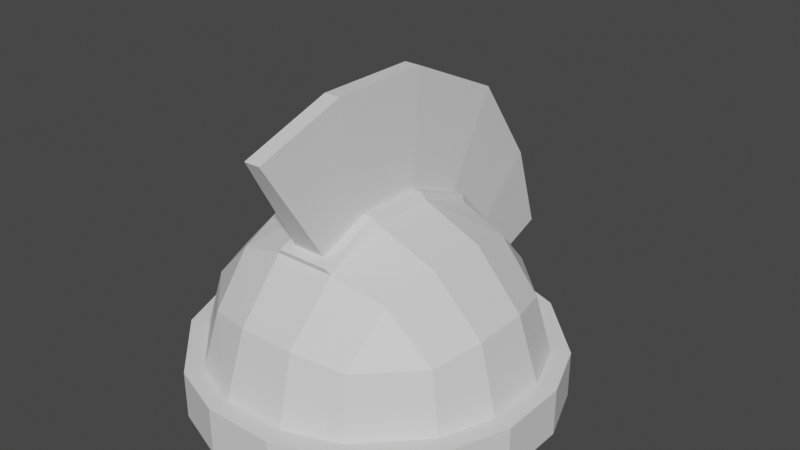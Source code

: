 # Source: Helmet_Wing.blend  (saved by Blender 2.91.10; exported with 4.5.12 LTS)
import bpy
from mathutils import Matrix  # noqa: F401  (used for matrix-valued properties, if any)

bpy.ops.wm.read_factory_settings(use_empty=True)
scene = bpy.context.scene
scene.name = 'Scene'

# ---- collections
col_collection = bpy.data.collections.new('Collection'); scene.collection.children.link(col_collection)

# ---- materials (node trees are filled in below, after node groups)
mat_material = bpy.data.materials.new('Material')
mat_material.use_transparent_shadow = False
mat_material_001 = bpy.data.materials.new('Material.001')
mat_material_001.use_transparent_shadow = False

# ---- material node trees
mat_material.use_nodes = True; mat_material.node_tree.nodes.clear()
_N = mat_material.node_tree.nodes; _L = mat_material.node_tree.links
n0 = _N.new('ShaderNodeBsdfPrincipled'); n0.name = 'Principled BSDF'; n0.location = (10, 300)
n0.distribution = 'GGX'
n0.subsurface_method = 'BURLEY'
n0.inputs[3].default_value = 1.45
n0.inputs[27].default_value = (0.0, 0.0, 0.0, 1.0)
n0.inputs[28].default_value = 1.0
n1 = _N.new('ShaderNodeOutputMaterial'); n1.name = 'Material Output'; n1.location = (300, 300)
_L.new(n0.outputs[0], n1.inputs[0])
n1.is_active_output = True
mat_material_001.use_nodes = True; mat_material_001.node_tree.nodes.clear()
_N = mat_material_001.node_tree.nodes; _L = mat_material_001.node_tree.links
n0 = _N.new('ShaderNodeBsdfPrincipled'); n0.name = 'Principled BSDF'; n0.location = (10, 300)
n0.distribution = 'GGX'
n0.subsurface_method = 'BURLEY'
n0.inputs[3].default_value = 1.45
n0.inputs[27].default_value = (0.0, 0.0, 0.0, 1.0)
n0.inputs[28].default_value = 1.0
n1 = _N.new('ShaderNodeOutputMaterial'); n1.name = 'Material Output'; n1.location = (300, 300)
_L.new(n0.outputs[0], n1.inputs[0])
n1.is_active_output = True

# ---- world
world_world = bpy.data.worlds.new('World'); scene.world = world_world
world_world.use_nodes = True; world_world.node_tree.nodes.clear()
_N = world_world.node_tree.nodes; _L = world_world.node_tree.links
n0 = _N.new('ShaderNodeOutputWorld'); n0.name = 'World Output'; n0.location = (300, 300)
n1 = _N.new('ShaderNodeBackground'); n1.name = 'Background'; n1.location = (10, 300)
n1.inputs[0].default_value = (0.05088, 0.05088, 0.05088, 1.0)
_L.new(n1.outputs[0], n0.inputs[0])
n0.is_active_output = True
world_world.color = (0.05088, 0.05088, 0.05088)
world_world.use_sun_shadow = False
world_world.sun_shadow_jitter_overblur = 0.0

# ---- meshes
me_cube_001 = bpy.data.meshes.new('Cube.001')
me_cube_001.from_pydata([(-0.2141, -1.071, 0.6722), (-0.5643, 0.9404, 0.6722), (-0.2141, 1.071, 0.6722), (0.5643, 0.9404, 0.6722), (0.2141, 1.071, 0.6722), (0.9404, 0.5643, 0.6722), (1.071, 0.2141, 0.6722), (0.9404, -0.5643, 0.6722), (1.071, -0.2141, 0.6722), (-0.9404, -0.5643, 0.6722), (-1.071, -0.2141, 0.6722), (-0.9404, 0.5643, 0.6722), (-1.071, 0.2141, 0.6722), (-1.23, 0.7314, 0.001724), (-1.23, 0.7314, 0.3744), (-1.399, 0.2769, 0.001724), (-1.399, 0.2769, 0.3744), (0.6469, 0.6469, 1.176), (0.717, 0.239, 1.293), (0.717, -0.239, 1.293), (0.6469, -0.6469, 1.176), (0.239, 0.717, 1.293), (0.251, 0.251, 1.482), (0.251, -0.251, 1.482), (0.239, -0.717, 1.293), (-0.239, 0.717, 1.293), (-0.251, 0.251, 1.482), (-0.251, -0.251, 1.482), (-0.239, -0.717, 1.293), (-0.6469, 0.6469, 1.176), (-0.717, 0.239, 1.293), (-0.717, -0.239, 1.293), (-0.6469, -0.6469, 1.176), (-1.399, -0.2769, 0.001724), (-1.399, -0.2769, 0.3744), (-1.23, -0.7314, 0.001724), (-1.23, -0.7314, 0.3744), (1.23, -0.7314, 0.001724), (1.23, -0.7314, 0.3744), (1.399, -0.2769, 0.001724), (1.399, -0.2769, 0.3744), (1.399, 0.2769, 0.001724), (1.399, 0.2769, 0.3744), (1.23, 0.7314, 0.001724), (1.23, 0.7314, 0.3744), (0.7314, 1.23, 0.001724), (0.7314, 1.23, 0.3744), (0.2769, 1.399, 0.001724), (0.2769, 1.399, 0.3744), (-0.2769, 1.399, 0.001724), (-0.2769, 1.399, 0.3744), (-0.7314, 1.23, 0.001724), (-0.7314, 1.23, 0.3744), (0.5966, -0.9943, 0.8234), (0.6613, -1.102, 0.3744), (0.6613, -1.102, 0.001724), (-0.7314, -1.23, 0.001724), (0.2204, -1.102, 0.8881), (0.251, -1.255, 0.3744), (0.251, -1.255, 0.001724), (-0.7314, -1.23, 0.3744), (-0.2204, -1.102, 0.8881), (-0.251, -1.255, 0.3744), (-0.251, -1.255, 0.001724), (-0.2769, -1.399, 0.001724), (-0.5966, -0.9943, 0.8234), (-0.6613, -1.102, 0.3744), (-0.6613, -1.102, 0.001724), (-0.2769, -1.399, 0.3744), (-0.5966, 0.9943, 0.8234), (-0.6613, 1.102, 0.3744), (-0.6613, 1.102, 0.001724), (0.2769, -1.399, 0.001724), (-0.2204, 1.102, 0.8881), (-0.251, 1.255, 0.3744), (-0.251, 1.255, 0.001724), (0.2769, -1.399, 0.3744), (0.2204, 1.102, 0.8881), (0.251, 1.255, 0.3744), (0.251, 1.255, 0.001724), (0.7314, -1.23, 0.001724), (0.5966, 0.9943, 0.8234), (0.6613, 1.102, 0.3744), (0.6613, 1.102, 0.001724), (0.7314, -1.23, 0.3744), (0.9943, 0.5966, 0.8234), (1.102, 0.6613, 0.3744), (1.102, 0.6613, 0.001724), (1.102, 0.2204, 0.8881), (1.255, 0.251, 0.3744), (1.255, 0.251, 0.001724), (1.102, -0.2204, 0.8881), (1.255, -0.251, 0.3744), (1.255, -0.251, 0.001724), (0.9943, -0.5966, 0.8234), (1.102, -0.6613, 0.3744), (1.102, -0.6613, 0.001724), (-0.9943, -0.5966, 0.8234), (-1.102, -0.6613, 0.3744), (-1.102, -0.6613, 0.001724), (-1.102, -0.2204, 0.8881), (-1.255, -0.251, 0.3744), (-1.255, -0.251, 0.001724), (-1.102, 0.2204, 0.8881), (-1.255, 0.251, 0.3744), (-1.255, 0.251, 0.001724), (-0.9943, 0.5966, 0.8234), (-1.102, 0.6613, 0.3744), (-1.102, 0.6613, 0.001724), (-0.5643, -0.9404, 0.6722), (0.2141, -1.071, 0.6722), (0.5643, -0.9404, 0.6722), (0.1267, 0.7443, 1.333), (0.1267, 0.2602, 1.529), (0.1267, -0.2602, 1.529), (0.1267, -0.6614, 1.368), (-0.1267, 0.7443, 1.333), (-0.1267, 0.2602, 1.529), (-0.1267, -0.2602, 1.529), (-0.1267, -0.6614, 1.368), (-0.1267, 1.144, 0.9124), (-0.1267, 1.279, 0.4646), (0.1267, 1.144, 0.9124), (0.1267, 1.279, 0.4646), (0.2065, 0.7443, 1.333), (0.2065, 0.2602, 1.529), (0.2065, -0.2602, 1.529), (0.2065, -0.7353, 1.338), (-0.2065, 0.7443, 1.333), (-0.2065, 0.2602, 1.529), (-0.2065, -0.2602, 1.529), (-0.2065, -0.7353, 1.338), (-0.2065, 1.144, 0.9124), (-0.2065, 1.301, 0.3883), (0.2065, 1.144, 0.9124), (0.2065, 1.301, 0.3883), (-0.06368, 1.227, 2.008), (0.06368, 1.227, 2.008), (-0.06368, 0.4043, 2.389), (0.06368, 0.4043, 2.389), (-0.06368, -0.4035, 2.389), (0.06368, -0.4035, 2.389), (-0.06368, 1.717, 1.304), (0.06368, 1.717, 1.304), (0.06368, -1.122, 2.152), (-0.06368, -1.122, 2.152), (-0.06368, 1.941, 0.6154), (0.06368, 1.941, 0.6154)], [], [(69, 106, 29), (55, 59, 110, 111), (57, 24, 28, 61), (61, 28, 32, 65), (32, 97, 65), (59, 63, 0, 110), (70, 52, 14, 107), (12, 11, 1, 2, 4, 3, 5, 6, 8, 7, 111, 110, 0, 109, 9, 10), (53, 20, 24, 57), (29, 25, 73, 69), (22, 21, 124, 125), (21, 17, 81, 77), (20, 53, 94), (67, 63, 64, 56), (89, 92, 40, 42), (87, 83, 45, 43), (83, 87, 5, 3), (82, 81, 85, 86), (62, 66, 60, 68), (102, 99, 35, 33), (99, 67, 56, 35), (79, 75, 49, 47), (98, 101, 34, 36), (90, 93, 8, 6), (108, 105, 15, 13), (108, 71, 1, 11), (66, 65, 97, 98), (25, 29, 30, 26), (26, 30, 31, 27), (27, 31, 32, 28), (21, 77, 134, 124), (28, 24, 127, 131), (25, 26, 129, 128), (17, 21, 22, 18), (18, 22, 23, 19), (19, 23, 24, 20), (88, 18, 19, 91), (91, 19, 20, 94), (67, 99, 9, 109), (17, 85, 81), (103, 30, 29, 106), (100, 31, 30, 103), (71, 75, 2, 1), (74, 78, 48, 50), (90, 87, 43, 41), (86, 89, 42, 44), (85, 17, 18, 88), (97, 32, 31, 100), (66, 98, 36, 60), (15, 16, 14, 13), (93, 90, 41, 39), (104, 103, 106, 107), (75, 71, 51, 49), (33, 34, 16, 15), (46, 44, 43, 45), (101, 100, 103, 104), (58, 62, 68, 76), (35, 36, 34, 33), (78, 82, 46, 48), (98, 97, 100, 101), (56, 60, 36, 35), (95, 54, 84, 38), (107, 106, 69, 70), (63, 59, 72, 64), (13, 14, 52, 51), (83, 79, 47, 45), (92, 91, 94, 95), (39, 40, 38, 37), (101, 104, 16, 34), (89, 88, 91, 92), (41, 42, 40, 39), (55, 96, 37, 80), (86, 85, 88, 89), (63, 67, 109, 0), (80, 84, 76, 72), (95, 94, 53, 54), (79, 83, 3, 4), (43, 44, 42, 41), (105, 102, 33, 15), (78, 77, 81, 82), (87, 90, 6, 5), (73, 25, 128, 132), (93, 96, 7, 8), (47, 48, 46, 45), (92, 95, 38, 40), (70, 69, 73, 74), (54, 58, 76, 84), (71, 108, 13, 51), (99, 102, 10, 9), (49, 50, 48, 47), (96, 93, 39, 37), (62, 61, 65, 66), (105, 108, 11, 12), (51, 52, 50, 49), (59, 55, 80, 72), (58, 57, 61, 62), (75, 79, 4, 2), (37, 38, 84, 80), (54, 53, 57, 58), (55, 111, 7, 96), (64, 68, 60, 56), (86, 44, 46, 82), (72, 76, 68, 64), (104, 107, 14, 16), (102, 105, 12, 10), (70, 74, 50, 52), (121, 120, 142, 146), (114, 113, 139, 141), (123, 121, 146, 147), (117, 118, 140, 138), (120, 116, 136, 142), (78, 74, 133, 135), (74, 73, 132, 133), (26, 27, 130, 129), (77, 78, 135, 134), (23, 22, 125, 126), (27, 28, 131, 130), (24, 23, 126, 127), (112, 113, 125, 124), (113, 114, 126, 125), (114, 115, 127, 126), (117, 116, 128, 129), (118, 117, 129, 130), (119, 118, 130, 131), (115, 119, 131, 127), (116, 120, 132, 128), (120, 121, 133, 132), (122, 112, 124, 134), (123, 122, 134, 135), (121, 123, 135, 133), (136, 137, 143, 142), (137, 136, 138, 139), (139, 138, 140, 141), (141, 140, 145, 144), (146, 142, 143, 147), (118, 119, 145, 140), (115, 114, 141, 144), (112, 122, 143, 137), (119, 115, 144, 145), (116, 117, 138, 136), (122, 123, 147, 143), (113, 112, 137, 139)])
me_cube_001.polygons.foreach_set('material_index', [0, 0, 0, 0, 0, 0, 0, 0, 0, 0, 0, 0, 0, 0, 0, 0, 0, 0, 0, 0, 0, 0, 0, 0, 0, 0, 0, 0, 0, 0, 0, 0, 0, 0, 0, 0, 0, 0, 0, 0, 0, 0, 0, 0, 0, 0, 0, 0, 0, 0, 0, 0, 0, 0, 0, 0, 0, 0, 0, 0, 0, 0, 0, 0, 0, 0, 0, 0, 0, 0, 0, 0, 0, 0, 0, 0, 0, 0, 0, 0, 0, 0, 0, 0, 0, 0, 0, 0, 0, 0, 0, 0, 0, 0, 0, 0, 0, 0, 0, 0, 0, 0, 0, 0, 0, 0, 1, 1, 1, 1, 1, 0, 0, 0, 0, 0, 0, 0, 0, 0, 0, 0, 0, 0, 0, 0, 0, 0, 0, 0, 1, 1, 1, 1, 1, 1, 1, 1, 1, 1, 1, 1])
_uv = me_cube_001.uv_layers.new(name='UVMap')
_uv.uv.foreach_set('vector', [0.575, 0.3, 0.575, 0.2, 0.825, 0.55, 0.0, 0.0, 0.0, 0.0, 0.0, 0.0, 0.0, 0.0, 0.575, 0.85, 0.725, 0.7, 0.775, 0.7, 0.575, 0.9, 0.575, 0.9, 0.775, 0.7, 0.825, 0.7, 0.575, 0.95, 0.825, 0.7, 0.575, 0.05, 0.575, 0.95, 0.0, 0.0, 0.0, 0.0, 0.0, 0.0, 0.0, 0.0, 0.525, 0.3, 0.525, 0.3, 0.525, 0.2, 0.525, 0.2, 0.0, 0.0, 0.0, 0.0, 0.0, 0.0, 0.0, 0.0, 0.0, 0.0, 0.0, 0.0, 0.0, 0.0, 0.0, 0.0, 0.0, 0.0, 0.0, 0.0, 0.0, 0.0, 0.0, 0.0, 0.0, 0.0, 0.0, 0.0, 0.0, 0.0, 0.0, 0.0, 0.575, 0.8, 0.675, 0.7, 0.725, 0.7, 0.575, 0.85, 0.825, 0.55, 0.775, 0.55, 0.575, 0.35, 0.575, 0.3, 0.725, 0.6, 0.725, 0.55, 0.725, 0.55, 0.725, 0.6, 0.725, 0.55, 0.675, 0.55, 0.575, 0.45, 0.575, 0.4, 0.675, 0.7, 0.575, 0.8, 0.575, 0.7, 0.0, 0.0, 0.0, 0.0, 0.0, 0.0, 0.0, 0.0, 0.525, 0.6, 0.525, 0.65, 0.525, 0.65, 0.525, 0.6, 0.0, 0.0, 0.0, 0.0, 0.0, 0.0, 0.0, 0.0, 0.0, 0.0, 0.0, 0.0, 0.0, 0.0, 0.0, 0.0, 0.525, 0.45, 0.575, 0.45, 0.575, 0.55, 0.525, 0.55, 0.525, 0.9, 0.525, 0.95, 0.525, 0.95, 0.525, 0.9, 0.0, 0.0, 0.0, 0.0, 0.0, 0.0, 0.0, 0.0, 0.0, 0.0, 0.0, 0.0, 0.0, 0.0, 0.0, 0.0, 0.0, 0.0, 0.0, 0.0, 0.0, 0.0, 0.0, 0.0, 0.525, 0.05, 0.525, 0.1, 0.525, 0.1, 0.525, 0.05, 0.0, 0.0, 0.0, 0.0, 0.0, 0.0, 0.0, 0.0, 0.0, 0.0, 0.0, 0.0, 0.0, 0.0, 0.0, 0.0, 0.0, 0.0, 0.0, 0.0, 0.0, 0.0, 0.0, 0.0, 0.525, 0.95, 0.575, 0.95, 0.575, 0.05, 0.525, 0.05, 0.775, 0.55, 0.825, 0.55, 0.825, 0.6, 0.775, 0.6, 0.775, 0.6, 0.825, 0.6, 0.825, 0.65, 0.775, 0.65, 0.775, 0.65, 0.825, 0.65, 0.825, 0.7, 0.775, 0.7, 0.725, 0.55, 0.575, 0.4, 0.575, 0.4, 0.725, 0.55, 0.775, 0.7, 0.725, 0.7, 0.725, 0.7, 0.775, 0.7, 0.775, 0.55, 0.775, 0.6, 0.775, 0.6, 0.775, 0.55, 0.675, 0.55, 0.725, 0.55, 0.725, 0.6, 0.675, 0.6, 0.675, 0.6, 0.725, 0.6, 0.725, 0.65, 0.675, 0.65, 0.675, 0.65, 0.725, 0.65, 0.725, 0.7, 0.675, 0.7, 0.575, 0.6, 0.675, 0.6, 0.675, 0.65, 0.575, 0.65, 0.575, 0.65, 0.675, 0.65, 0.675, 0.7, 0.575, 0.7, 0.0, 0.0, 0.0, 0.0, 0.0, 0.0, 0.0, 0.0, 0.675, 0.55, 0.575, 0.55, 0.575, 0.45, 0.575, 0.15, 0.825, 0.6, 0.825, 0.55, 0.575, 0.2, 0.575, 0.1, 0.825, 0.65, 0.825, 0.6, 0.575, 0.15, 0.0, 0.0, 0.0, 0.0, 0.0, 0.0, 0.0, 0.0, 0.525, 0.35, 0.525, 0.4, 0.525, 0.4, 0.525, 0.35, 0.0, 0.0, 0.0, 0.0, 0.0, 0.0, 0.0, 0.0, 0.525, 0.55, 0.525, 0.6, 0.525, 0.6, 0.525, 0.55, 0.575, 0.55, 0.675, 0.55, 0.675, 0.6, 0.575, 0.6, 0.575, 0.05, 0.825, 0.7, 0.825, 0.65, 0.575, 0.1, 0.525, 0.95, 0.525, 0.05, 0.525, 0.05, 0.525, 0.95, 0.475, 0.15, 0.525, 0.15, 0.525, 0.2, 0.475, 0.2, 0.0, 0.0, 0.0, 0.0, 0.0, 0.0, 0.0, 0.0, 0.525, 0.15, 0.575, 0.15, 0.575, 0.2, 0.525, 0.2, 0.0, 0.0, 0.0, 0.0, 0.0, 0.0, 0.0, 0.0, 0.475, 0.1, 0.525, 0.1, 0.525, 0.15, 0.475, 0.15, 0.525, 0.45, 0.525, 0.55, 0.475, 0.55, 0.475, 0.45, 0.525, 0.1, 0.575, 0.1, 0.575, 0.15, 0.525, 0.15, 0.525, 0.85, 0.525, 0.9, 0.525, 0.9, 0.525, 0.85, 0.475, 0.05, 0.525, 0.05, 0.525, 0.1, 0.475, 0.1, 0.525, 0.4, 0.525, 0.45, 0.525, 0.45, 0.525, 0.4, 0.525, 0.05, 0.575, 0.05, 0.575, 0.1, 0.525, 0.1, 0.475, 0.95, 0.525, 0.95, 0.525, 0.05, 0.475, 0.05, 0.525, 0.7, 0.525, 0.8, 0.525, 0.8, 0.525, 0.7, 0.525, 0.2, 0.575, 0.2, 0.575, 0.3, 0.525, 0.3, 0.0, 0.0, 0.0, 0.0, 0.0, 0.0, 0.0, 0.0, 0.475, 0.2, 0.525, 0.2, 0.525, 0.3, 0.475, 0.3, 0.0, 0.0, 0.0, 0.0, 0.0, 0.0, 0.0, 0.0, 0.525, 0.65, 0.575, 0.65, 0.575, 0.7, 0.525, 0.7, 0.475, 0.65, 0.525, 0.65, 0.525, 0.7, 0.475, 0.7, 0.525, 0.1, 0.525, 0.15, 0.525, 0.15, 0.525, 0.1, 0.525, 0.6, 0.575, 0.6, 0.575, 0.65, 0.525, 0.65, 0.475, 0.6, 0.525, 0.6, 0.525, 0.65, 0.475, 0.65, 0.0, 0.0, 0.0, 0.0, 0.0, 0.0, 0.0, 0.0, 0.525, 0.55, 0.575, 0.55, 0.575, 0.6, 0.525, 0.6, 0.0, 0.0, 0.0, 0.0, 0.0, 0.0, 0.0, 0.0, 0.475, 0.8, 0.525, 0.8, 0.525, 0.85, 0.475, 0.85, 0.525, 0.7, 0.575, 0.7, 0.575, 0.8, 0.525, 0.8, 0.0, 0.0, 0.0, 0.0, 0.0, 0.0, 0.0, 0.0, 0.475, 0.55, 0.525, 0.55, 0.525, 0.6, 0.475, 0.6, 0.0, 0.0, 0.0, 0.0, 0.0, 0.0, 0.0, 0.0, 0.525, 0.4, 0.575, 0.4, 0.575, 0.45, 0.525, 0.45, 0.0, 0.0, 0.0, 0.0, 0.0, 0.0, 0.0, 0.0, 0.575, 0.35, 0.775, 0.55, 0.775, 0.55, 0.575, 0.35, 0.0, 0.0, 0.0, 0.0, 0.0, 0.0, 0.0, 0.0, 0.475, 0.4, 0.525, 0.4, 0.525, 0.45, 0.475, 0.45, 0.525, 0.65, 0.525, 0.7, 0.525, 0.7, 0.525, 0.65, 0.525, 0.3, 0.575, 0.3, 0.575, 0.35, 0.525, 0.35, 0.525, 0.8, 0.525, 0.85, 0.525, 0.85, 0.525, 0.8, 0.0, 0.0, 0.0, 0.0, 0.0, 0.0, 0.0, 0.0, 0.0, 0.0, 0.0, 0.0, 0.0, 0.0, 0.0, 0.0, 0.475, 0.35, 0.525, 0.35, 0.525, 0.4, 0.475, 0.4, 0.0, 0.0, 0.0, 0.0, 0.0, 0.0, 0.0, 0.0, 0.525, 0.9, 0.575, 0.9, 0.575, 0.95, 0.525, 0.95, 0.0, 0.0, 0.0, 0.0, 0.0, 0.0, 0.0, 0.0, 0.475, 0.3, 0.525, 0.3, 0.525, 0.35, 0.475, 0.35, 0.0, 0.0, 0.0, 0.0, 0.0, 0.0, 0.0, 0.0, 0.525, 0.85, 0.575, 0.85, 0.575, 0.9, 0.525, 0.9, 0.0, 0.0, 0.0, 0.0, 0.0, 0.0, 0.0, 0.0, 0.475, 0.7, 0.525, 0.7, 0.525, 0.8, 0.475, 0.8, 0.525, 0.8, 0.575, 0.8, 0.575, 0.85, 0.525, 0.85, 0.0, 0.0, 0.0, 0.0, 0.0, 0.0, 0.0, 0.0, 0.475, 0.9, 0.525, 0.9, 0.525, 0.95, 0.475, 0.95, 0.525, 0.55, 0.525, 0.55, 0.525, 0.45, 0.525, 0.45, 0.475, 0.85, 0.525, 0.85, 0.525, 0.9, 0.475, 0.9, 0.525, 0.15, 0.525, 0.2, 0.525, 0.2, 0.525, 0.15, 0.0, 0.0, 0.0, 0.0, 0.0, 0.0, 0.0, 0.0, 0.525, 0.3, 0.525, 0.35, 0.525, 0.35, 0.525, 0.3, 0.5323, 0.3597, 0.575, 0.3597, 0.575, 0.3597, 0.5323, 0.3597, 0.7347, 0.65, 0.7347, 0.6, 0.7347, 0.6, 0.7347, 0.65, 0.5323, 0.3903, 0.5323, 0.3597, 0.5323, 0.3597, 0.5323, 0.3903, 0.7653, 0.6, 0.7653, 0.65, 0.7653, 0.65, 0.7653, 0.6, 0.575, 0.3597, 0.7653, 0.55, 0.7653, 0.55, 0.575, 0.3597, 0.525, 0.4, 0.525, 0.35, 0.525, 0.35, 0.525, 0.4, 0.525, 0.35, 0.575, 0.35, 0.575, 0.35, 0.525, 0.35, 0.775, 0.6, 0.775, 0.65, 0.775, 0.65, 0.775, 0.6, 0.575, 0.4, 0.525, 0.4, 0.525, 0.4, 0.575, 0.4, 0.725, 0.65, 0.725, 0.6, 0.725, 0.6, 0.725, 0.65, 0.775, 0.65, 0.775, 0.7, 0.775, 0.7, 0.775, 0.65, 0.725, 0.7, 0.725, 0.65, 0.725, 0.65, 0.725, 0.7, 0.7347, 0.55, 0.7347, 0.6, 0.725, 0.6, 0.725, 0.55, 0.7347, 0.6, 0.7347, 0.65, 0.725, 0.65, 0.725, 0.6, 0.7347, 0.65, 0.7347, 0.6922, 0.725, 0.7, 0.725, 0.65, 0.7653, 0.6, 0.7653, 0.55, 0.775, 0.55, 0.775, 0.6, 0.7653, 0.65, 0.7653, 0.6, 0.775, 0.6, 0.775, 0.65, 0.7653, 0.6922, 0.7653, 0.65, 0.775, 0.65, 0.775, 0.7, 0.7347, 0.6922, 0.7653, 0.6922, 0.775, 0.7, 0.725, 0.7, 0.7653, 0.55, 0.575, 0.3597, 0.575, 0.35, 0.775, 0.55, 0.575, 0.3597, 0.5323, 0.3597, 0.525, 0.35, 0.575, 0.35, 0.575, 0.3903, 0.7347, 0.55, 0.725, 0.55, 0.575, 0.4, 0.5323, 0.3903, 0.575, 0.3903, 0.575, 0.4, 0.525, 0.4, 0.5323, 0.3597, 0.5323, 0.3903, 0.525, 0.4, 0.525, 0.35, 0.7653, 0.55, 0.7347, 0.55, 0.575, 0.3903, 0.575, 0.3597, 0.7347, 0.55, 0.7653, 0.55, 0.7653, 0.6, 0.7347, 0.6, 0.7347, 0.6, 0.7653, 0.6, 0.7653, 0.65, 0.7347, 0.65, 0.7347, 0.65, 0.7653, 0.65, 0.7653, 0.6922, 0.7347, 0.6922, 0.5323, 0.3597, 0.575, 0.3597, 0.575, 0.3903, 0.5323, 0.3903, 0.7653, 0.65, 0.7653, 0.6922, 0.7653, 0.6922, 0.7653, 0.65, 0.7347, 0.6922, 0.7347, 0.65, 0.7347, 0.65, 0.7347, 0.6922, 0.7347, 0.55, 0.575, 0.3903, 0.575, 0.3903, 0.7347, 0.55, 0.7653, 0.6922, 0.7347, 0.6922, 0.7347, 0.6922, 0.7653, 0.6922, 0.7653, 0.55, 0.7653, 0.6, 0.7653, 0.6, 0.7653, 0.55, 0.575, 0.3903, 0.5323, 0.3903, 0.5323, 0.3903, 0.575, 0.3903, 0.7347, 0.6, 0.7347, 0.55, 0.7347, 0.55, 0.7347, 0.6])
me_cube_001.materials.append(mat_material)
me_cube_001.materials.append(mat_material_001)
me_cube_001.use_remesh_fix_poles = True
me_cube_001.use_remesh_preserve_attributes = False
me_cube_001.use_mirror_vertex_groups = False
me_cube_001.update()

# ---- objects
ob_cube = bpy.data.objects.new('Cube', me_cube_001)

# ---- transforms, parenting, visibility, modifiers, constraints
ob_cube.location = (0.0, 0.0, 0.0)
ob_cube.lineart.crease_threshold = 0.0

# ---- collection membership
col_collection.objects.link(ob_cube)

# ---- scene / render settings (as saved in the file)
scene.frame_start = 1; scene.frame_end = 250; scene.frame_set(1)
scene.render.engine = 'BLENDER_EEVEE_NEXT'
scene.cycles.use_denoising = False
scene.cycles.samples = 128
scene.cycles.sampling_pattern = 'TABULATED_SOBOL'
scene.cycles.use_adaptive_sampling = False
scene.cycles.use_light_tree = False
scene.view_settings.view_transform = 'Filmic'
bpy.context.view_layer.update()

# ---- added for rendering (the .blend has no active camera and no usable light): camera, sun
cam_auto = bpy.data.cameras.new('AutoCamera')
cam_auto.lens = 50.0
cam_auto.sensor_width = 36.0
cam_auto.clip_end = 1000.0
ob_auto_camera = bpy.data.objects.new('AutoCamera', cam_auto)
scene.collection.objects.link(ob_auto_camera)
ob_auto_camera.location = (4.59648, -5.24467, 4.87265)
ob_auto_camera.rotation_euler = (1.09748, -7.21219e-08, 0.694738)
scene.camera = ob_auto_camera
light_auto_sun = bpy.data.lights.new('AutoSun', 'SUN')
light_auto_sun.energy = 3.0
light_auto_sun.angle = 0.0523599
ob_auto_sun = bpy.data.objects.new('AutoSun', light_auto_sun)
scene.collection.objects.link(ob_auto_sun)
ob_auto_sun.rotation_euler = (0.872665, 0.174533, 0.523599)
bpy.context.view_layer.update()
